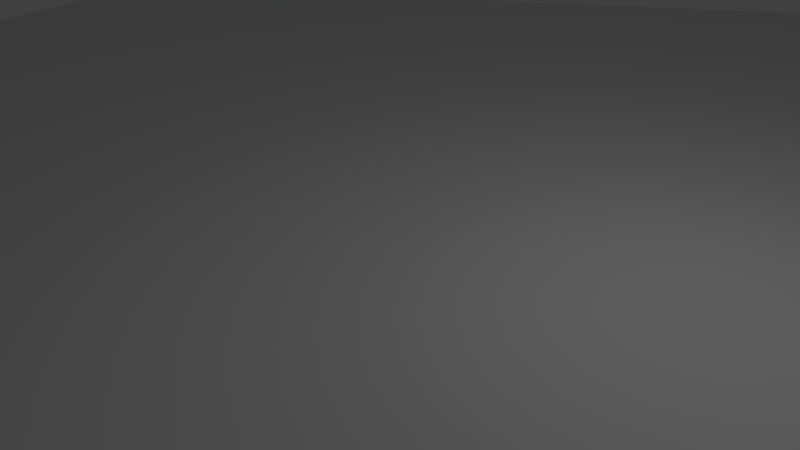 # Source: Pentagon.blend  (saved by Blender 2.79.0; exported with 4.5.12 LTS)
import bpy
from mathutils import Matrix  # noqa: F401  (used for matrix-valued properties, if any)

bpy.ops.wm.read_factory_settings(use_empty=True)
scene = bpy.context.scene
scene.name = 'Scene'

# ---- collections
col_collection_1 = bpy.data.collections.new('Collection 1'); scene.collection.children.link(col_collection_1)

# ---- materials (node trees are filled in below, after node groups)
mat_material_001 = bpy.data.materials.new('Material.001')
mat_material_001.alpha_threshold = 0.0
mat_material_001.use_transparent_shadow = False
mat_material_001.roughness = 0.5

# ---- material node trees

# ---- world
world_world = bpy.data.worlds.new('World'); scene.world = world_world
world_world.color = (0.05088, 0.05088, 0.05088)
world_world.use_sun_shadow = False
world_world.sun_shadow_jitter_overblur = 0.0
world_world.cycles.sampling_method = 'MANUAL'

# ---- cameras
cam_camera = bpy.data.cameras.new('Camera')
cam_camera.clip_end = 100.0
cam_camera.lens = 35.0
cam_camera.sensor_width = 32.0
cam_camera.sensor_height = 18.0
cam_camera.ortho_scale = 7.314
cam_camera.dof.focus_distance = 0.0
cam_camera.dof.aperture_fstop = 128.0

# ---- lights
light_lamp = bpy.data.lights.new('Lamp', 'POINT')
light_lamp.transmission_factor = 0.0
light_lamp.cutoff_distance = 30.0
light_lamp.energy = 100.0
light_lamp.shadow_buffer_clip_start = 1.001
light_lamp.shadow_soft_size = 0.1
light_lamp.shadow_maximum_resolution = 0.006
light_lamp.use_absolute_resolution = True

# ---- meshes
me_cylinder = bpy.data.meshes.new('Cylinder')
me_cylinder.from_pydata([(0.0, 16.06, -0.5), (0.0, 16.06, 0.5), (15.27, 4.962, -0.5), (15.27, 4.962, 0.5), (9.439, -12.99, -0.5), (9.439, -12.99, 0.5), (-9.439, -12.99, -0.5), (-9.439, -12.99, 0.5), (-15.27, 4.962, -0.5), (-15.27, 4.962, 0.5)], [], [(1, 2, 0), (3, 4, 2), (5, 6, 4), (1, 9, 7), (7, 8, 6), (9, 0, 8), (2, 6, 8), (1, 3, 2), (3, 5, 4), (5, 7, 6), (5, 3, 7), (3, 1, 7), (7, 9, 8), (9, 1, 0), (8, 0, 2), (2, 4, 6)])
_uv = me_cylinder.uv_layers.new(name='UVMap')
_uv.uv.foreach_set('vector', [1.052e-07, 1.0, 0.01721, 0.618, 0.01721, 1.0, 0.03442, 1.0, 0.05164, 0.618, 0.05164, 1.0, 0.01721, 1.0, 0.03442, 0.618, 0.03442, 1.0, 0.191, 0.618, 0.0, 0.309, 0.191, 0.0, 0.05164, 1.0, 0.06885, 0.618, 0.06885, 1.0, 0.06885, 1.0, 0.08606, 0.618, 0.08606, 1.0, 1.0, 0.118, 0.691, 0.618, 0.5, 0.309, 1.052e-07, 1.0, 0.0, 0.618, 0.01721, 0.618, 0.03442, 1.0, 0.03442, 0.618, 0.05164, 0.618, 0.01721, 1.0, 0.01721, 0.618, 0.03442, 0.618, 0.5, 0.118, 0.5, 0.5, 0.191, 0.0, 0.5, 0.5, 0.191, 0.618, 0.191, 0.0, 0.05164, 1.0, 0.05164, 0.618, 0.06885, 0.618, 0.06885, 1.0, 0.06885, 0.618, 0.08606, 0.618, 0.5, 0.309, 0.691, 0.0, 1.0, 0.118, 1.0, 0.118, 1.0, 0.5, 0.691, 0.618])
me_cylinder.materials.append(mat_material_001)
me_cylinder.use_remesh_preserve_volume = False
me_cylinder.use_remesh_preserve_attributes = False
me_cylinder.use_mirror_vertex_groups = False
me_cylinder.update()

# ---- objects
ob_cylinder = bpy.data.objects.new('Cylinder', me_cylinder)
ob_lamp = bpy.data.objects.new('Lamp', light_lamp)
ob_camera = bpy.data.objects.new('Camera', cam_camera)

# ---- transforms, parenting, visibility, modifiers, constraints
ob_cylinder.location = (0.0, 0.0, 0.0)
ob_cylinder.lineart.crease_threshold = 0.0
ob_lamp.location = (4.076, 1.005, 5.904)
ob_lamp.rotation_euler = (0.6503, 0.05522, 1.866)
ob_lamp.lock_rotations_4d = False
ob_lamp.empty_display_type = 'ARROWS'
ob_lamp.color = (0.0, 0.0, 0.0, 0.0)
ob_lamp.lineart.crease_threshold = 0.0
ob_camera.location = (7.481, -6.508, 5.344)
ob_camera.rotation_euler = (1.109, 0.0, 0.8149)
ob_camera.lock_rotations_4d = False
ob_camera.empty_display_type = 'ARROWS'
ob_camera.color = (0.0, 0.0, 0.0, 0.0)
ob_camera.display_type = 'WIRE'
ob_camera.lineart.crease_threshold = 0.0

# ---- collection membership
col_collection_1.objects.link(ob_cylinder)
col_collection_1.objects.link(ob_lamp)
col_collection_1.objects.link(ob_camera)

# ---- scene / render settings (as saved in the file)
scene.camera = ob_camera
scene.frame_start = 1; scene.frame_end = 250; scene.frame_set(1)
scene.render.engine = 'BLENDER_EEVEE_NEXT'
scene.render.resolution_percentage = 50
scene.render.dither_intensity = 0.0
scene.cycles.use_denoising = False
scene.cycles.samples = 128
scene.cycles.sampling_pattern = 'TABULATED_SOBOL'
scene.cycles.use_adaptive_sampling = False
scene.cycles.use_light_tree = False
scene.cycles.blur_glossy = 0.0
scene.cycles.sample_clamp_indirect = 0.0
scene.view_settings.view_transform = 'Standard'
bpy.context.view_layer.update()
